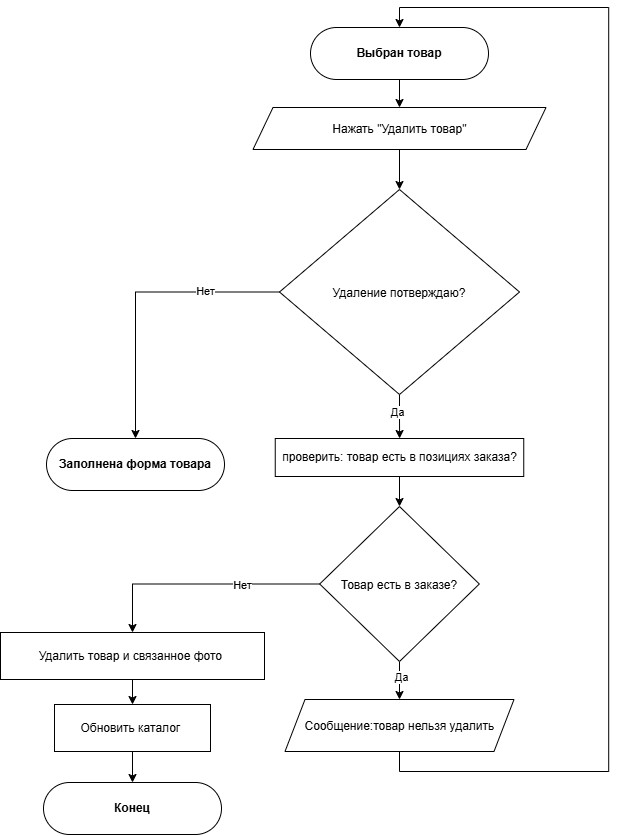

The diagram above was exported from draw.io. Its source (the exported page's mxGraphModel, read from the mxfile embedded in the PNG):
<mxGraphModel dx="1430" dy="2264" grid="0" gridSize="10" guides="1" tooltips="1" connect="1" arrows="1" fold="1" page="0" pageScale="1" pageWidth="827" pageHeight="1169" math="0" shadow="0">
  <root>
    <mxCell id="0" />
    <mxCell id="1" parent="0" />
    <mxCell id="Ue1lJOwprihPPpyoM17d-56" edge="1" parent="1" source="Ue1lJOwprihPPpyoM17d-2" style="edgeStyle=orthogonalEdgeStyle;rounded=0;orthogonalLoop=1;jettySize=auto;html=1;exitX=0;exitY=0.5;exitDx=0;exitDy=0;entryX=0.5;entryY=0;entryDx=0;entryDy=0;" target="Ue1lJOwprihPPpyoM17d-55">
      <mxGeometry relative="1" as="geometry" />
    </mxCell>
    <mxCell id="Ue1lJOwprihPPpyoM17d-57" connectable="0" parent="Ue1lJOwprihPPpyoM17d-56" style="edgeLabel;html=1;align=center;verticalAlign=middle;resizable=0;points=[];" value="Нет" vertex="1">
      <mxGeometry relative="1" x="-0.4838" y="-1" as="geometry">
        <mxPoint as="offset" />
      </mxGeometry>
    </mxCell>
    <mxCell id="Ue1lJOwprihPPpyoM17d-58" edge="1" parent="1" source="Ue1lJOwprihPPpyoM17d-2" style="edgeStyle=orthogonalEdgeStyle;rounded=0;orthogonalLoop=1;jettySize=auto;html=1;" target="Ue1lJOwprihPPpyoM17d-30" value="">
      <mxGeometry relative="1" as="geometry" />
    </mxCell>
    <mxCell id="Ue1lJOwprihPPpyoM17d-59" connectable="0" parent="Ue1lJOwprihPPpyoM17d-58" style="edgeLabel;html=1;align=center;verticalAlign=middle;resizable=0;points=[];" value="Да" vertex="1">
      <mxGeometry relative="1" x="-0.6916" y="-1" as="geometry">
        <mxPoint x="-2" y="10" as="offset" />
      </mxGeometry>
    </mxCell>
    <mxCell id="Ue1lJOwprihPPpyoM17d-2" parent="1" style="rhombus;whiteSpace=wrap;html=1;shapeInside=1;align=center;" value="Удаление потверждаю?" vertex="1">
      <mxGeometry height="205" width="240" x="196" y="-1138" as="geometry" />
    </mxCell>
    <mxCell id="Ue1lJOwprihPPpyoM17d-54" edge="1" parent="1" source="Ue1lJOwprihPPpyoM17d-6" style="edgeStyle=orthogonalEdgeStyle;rounded=0;orthogonalLoop=1;jettySize=auto;html=1;entryX=0.5;entryY=0;entryDx=0;entryDy=0;" target="Ue1lJOwprihPPpyoM17d-2">
      <mxGeometry relative="1" as="geometry" />
    </mxCell>
    <mxCell id="Ue1lJOwprihPPpyoM17d-6" parent="1" style="shape=parallelogram;perimeter=parallelogramPerimeter;whiteSpace=wrap;html=1;shapeInside=1;fixedSize=1;" value="Нажать &quot;Удалить товар&quot;" vertex="1">
      <mxGeometry height="42" width="293" x="169.5" y="-1220" as="geometry" />
    </mxCell>
    <mxCell id="Ue1lJOwprihPPpyoM17d-60" edge="1" parent="1" source="Ue1lJOwprihPPpyoM17d-30" style="edgeStyle=orthogonalEdgeStyle;rounded=0;orthogonalLoop=1;jettySize=auto;html=1;exitX=0.5;exitY=1;exitDx=0;exitDy=0;entryX=0.5;entryY=0;entryDx=0;entryDy=0;" target="Ue1lJOwprihPPpyoM17d-35">
      <mxGeometry relative="1" as="geometry" />
    </mxCell>
    <mxCell id="Ue1lJOwprihPPpyoM17d-30" parent="1" style="rounded=0;whiteSpace=wrap;html=1;" value="проверить: товар есть в позициях заказа?" vertex="1">
      <mxGeometry height="38" width="248.5" x="191.75" y="-889" as="geometry" />
    </mxCell>
    <mxCell id="Ue1lJOwprihPPpyoM17d-63" edge="1" parent="1" source="Ue1lJOwprihPPpyoM17d-35" style="edgeStyle=orthogonalEdgeStyle;rounded=0;orthogonalLoop=1;jettySize=auto;html=1;exitX=0;exitY=0.5;exitDx=0;exitDy=0;entryX=0.5;entryY=0;entryDx=0;entryDy=0;" target="Ue1lJOwprihPPpyoM17d-41">
      <mxGeometry relative="1" as="geometry" />
    </mxCell>
    <mxCell id="Ue1lJOwprihPPpyoM17d-64" connectable="0" parent="Ue1lJOwprihPPpyoM17d-63" style="edgeLabel;html=1;align=center;verticalAlign=middle;resizable=0;points=[];" value="Нет" vertex="1">
      <mxGeometry relative="1" x="-0.3419" y="1" as="geometry">
        <mxPoint as="offset" />
      </mxGeometry>
    </mxCell>
    <mxCell id="Ue1lJOwprihPPpyoM17d-66" edge="1" parent="1" source="Ue1lJOwprihPPpyoM17d-35" style="edgeStyle=orthogonalEdgeStyle;rounded=0;orthogonalLoop=1;jettySize=auto;html=1;exitX=0.5;exitY=1;exitDx=0;exitDy=0;entryX=0.5;entryY=0;entryDx=0;entryDy=0;" target="Ue1lJOwprihPPpyoM17d-65">
      <mxGeometry relative="1" as="geometry" />
    </mxCell>
    <mxCell id="Ue1lJOwprihPPpyoM17d-67" connectable="0" parent="Ue1lJOwprihPPpyoM17d-66" style="edgeLabel;html=1;align=center;verticalAlign=middle;resizable=0;points=[];" value="Да" vertex="1">
      <mxGeometry relative="1" x="-0.2" y="1" as="geometry">
        <mxPoint as="offset" />
      </mxGeometry>
    </mxCell>
    <mxCell id="Ue1lJOwprihPPpyoM17d-35" parent="1" style="rhombus;whiteSpace=wrap;html=1;shapeInside=1;" value="Товар есть в заказе?" vertex="1">
      <mxGeometry height="155" width="159.62" x="236.19" y="-821" as="geometry" />
    </mxCell>
    <mxCell id="Ue1lJOwprihPPpyoM17d-45" edge="1" parent="1" source="Ue1lJOwprihPPpyoM17d-41" style="edgeStyle=orthogonalEdgeStyle;rounded=0;orthogonalLoop=1;jettySize=auto;html=1;exitX=0.5;exitY=1;exitDx=0;exitDy=0;entryX=0.5;entryY=0;entryDx=0;entryDy=0;" target="Ue1lJOwprihPPpyoM17d-61">
      <mxGeometry relative="1" x="-0.8794" as="geometry">
        <mxPoint x="575" y="-507" as="targetPoint" />
      </mxGeometry>
    </mxCell>
    <mxCell id="Ue1lJOwprihPPpyoM17d-41" parent="1" style="rounded=0;whiteSpace=wrap;html=1;" value="Удалить товар и связанное фото&amp;nbsp;" vertex="1">
      <mxGeometry height="47" width="264" x="-83" y="-695" as="geometry" />
    </mxCell>
    <mxCell id="Ue1lJOwprihPPpyoM17d-46" parent="1" style="rounded=1;whiteSpace=wrap;html=1;glass=0;fontStyle=1;arcSize=50;roundedPerimeter=1;" value="Конец" vertex="1">
      <mxGeometry height="52" width="178" x="-40" y="-545" as="geometry" />
    </mxCell>
    <mxCell id="Ue1lJOwprihPPpyoM17d-53" edge="1" parent="1" source="Ue1lJOwprihPPpyoM17d-52" style="edgeStyle=orthogonalEdgeStyle;rounded=0;orthogonalLoop=1;jettySize=auto;html=1;exitX=0.5;exitY=1;exitDx=0;exitDy=0;entryX=0.5;entryY=0;entryDx=0;entryDy=0;" target="Ue1lJOwprihPPpyoM17d-6">
      <mxGeometry relative="1" as="geometry" />
    </mxCell>
    <mxCell id="Ue1lJOwprihPPpyoM17d-52" parent="1" style="rounded=1;whiteSpace=wrap;html=1;glass=0;fontStyle=1;arcSize=50;roundedPerimeter=1;" value="Выбран товар" vertex="1">
      <mxGeometry height="52" width="178" x="227" y="-1300" as="geometry" />
    </mxCell>
    <mxCell id="Ue1lJOwprihPPpyoM17d-55" parent="1" style="rounded=1;whiteSpace=wrap;html=1;glass=0;fontStyle=1;arcSize=50;roundedPerimeter=1;" value="Заполнена форма товара" vertex="1">
      <mxGeometry height="52" width="178" x="-37" y="-889" as="geometry" />
    </mxCell>
    <mxCell id="Ue1lJOwprihPPpyoM17d-62" edge="1" parent="1" source="Ue1lJOwprihPPpyoM17d-61" style="edgeStyle=orthogonalEdgeStyle;rounded=0;orthogonalLoop=1;jettySize=auto;html=1;exitX=0.5;exitY=1;exitDx=0;exitDy=0;entryX=0.5;entryY=0;entryDx=0;entryDy=0;" target="Ue1lJOwprihPPpyoM17d-46">
      <mxGeometry relative="1" as="geometry" />
    </mxCell>
    <mxCell id="Ue1lJOwprihPPpyoM17d-61" parent="1" style="rounded=0;whiteSpace=wrap;html=1;" value="Обновить каталог&amp;nbsp;" vertex="1">
      <mxGeometry height="47" width="156" x="-29" y="-623" as="geometry" />
    </mxCell>
    <mxCell id="Ue1lJOwprihPPpyoM17d-68" edge="1" parent="1" source="Ue1lJOwprihPPpyoM17d-65" style="edgeStyle=orthogonalEdgeStyle;rounded=0;orthogonalLoop=1;jettySize=auto;html=1;exitX=0.5;exitY=1;exitDx=0;exitDy=0;entryX=0.5;entryY=0;entryDx=0;entryDy=0;" target="Ue1lJOwprihPPpyoM17d-52">
      <mxGeometry relative="1" x="-0.1337" as="geometry">
        <Array as="points">
          <mxPoint x="316" y="-556" />
          <mxPoint x="525.2" y="-556" />
          <mxPoint x="525.2" y="-1320" />
          <mxPoint x="316" y="-1320" />
        </Array>
      </mxGeometry>
    </mxCell>
    <mxCell id="Ue1lJOwprihPPpyoM17d-65" parent="1" style="shape=parallelogram;perimeter=parallelogramPerimeter;whiteSpace=wrap;html=1;shapeInside=1;fixedSize=1;" value="Сообщение:товар нельзя удалить" vertex="1">
      <mxGeometry height="52" width="229" x="201.5" y="-628" as="geometry" />
    </mxCell>
  </root>
</mxGraphModel>